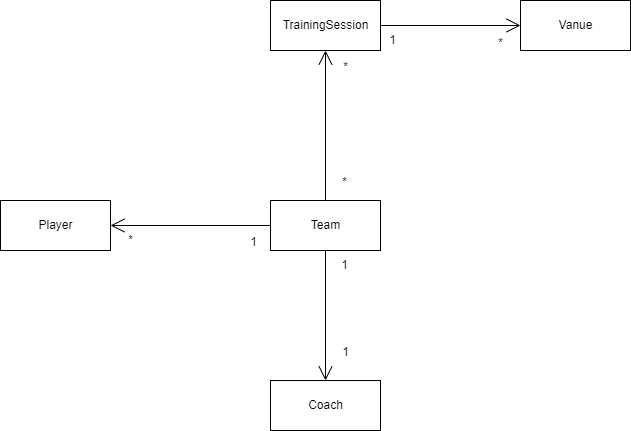

The diagram above was exported from draw.io. Its source (the exported page's mxGraphModel, read from the mxfile embedded in the PNG):
<mxGraphModel dx="632" dy="815" grid="1" gridSize="10" guides="1" tooltips="1" connect="1" arrows="1" fold="1" page="1" pageScale="1" pageWidth="850" pageHeight="1100" math="0" shadow="0">
  <root>
    <mxCell id="0" />
    <mxCell id="1" parent="0" />
    <mxCell id="2" value="Team" style="html=1;" vertex="1" parent="1">
      <mxGeometry x="370" y="360" width="110" height="50" as="geometry" />
    </mxCell>
    <mxCell id="3" value="Player" style="html=1;" vertex="1" parent="1">
      <mxGeometry x="100" y="360" width="110" height="50" as="geometry" />
    </mxCell>
    <mxCell id="4" value="Coach" style="html=1;" vertex="1" parent="1">
      <mxGeometry x="370" y="540" width="110" height="50" as="geometry" />
    </mxCell>
    <mxCell id="5" value="TrainingSession" style="html=1;" vertex="1" parent="1">
      <mxGeometry x="370" y="160" width="110" height="50" as="geometry" />
    </mxCell>
    <mxCell id="6" value="Vanue" style="html=1;" vertex="1" parent="1">
      <mxGeometry x="620" y="160" width="110" height="50" as="geometry" />
    </mxCell>
    <mxCell id="13" value="" style="endArrow=open;endFill=1;endSize=12;html=1;exitX=0;exitY=0.5;exitDx=0;exitDy=0;entryX=1;entryY=0.5;entryDx=0;entryDy=0;" edge="1" parent="1" source="2" target="3">
      <mxGeometry width="160" relative="1" as="geometry">
        <mxPoint x="460" y="480" as="sourcePoint" />
        <mxPoint x="620" y="480" as="targetPoint" />
      </mxGeometry>
    </mxCell>
    <mxCell id="14" value="" style="endArrow=open;endFill=1;endSize=12;html=1;exitX=0.5;exitY=1;exitDx=0;exitDy=0;entryX=0.5;entryY=0;entryDx=0;entryDy=0;" edge="1" parent="1" source="2" target="4">
      <mxGeometry width="160" relative="1" as="geometry">
        <mxPoint x="400" y="480" as="sourcePoint" />
        <mxPoint x="560" y="480" as="targetPoint" />
      </mxGeometry>
    </mxCell>
    <mxCell id="15" value="1" style="text;html=1;align=center;verticalAlign=middle;resizable=0;points=[];autosize=1;strokeColor=none;fillColor=none;" vertex="1" parent="1">
      <mxGeometry x="338" y="387" width="30" height="30" as="geometry" />
    </mxCell>
    <mxCell id="16" value="*" style="text;html=1;align=center;verticalAlign=middle;resizable=0;points=[];autosize=1;strokeColor=none;fillColor=none;" vertex="1" parent="1">
      <mxGeometry x="215" y="385" width="30" height="30" as="geometry" />
    </mxCell>
    <mxCell id="17" value="1" style="text;html=1;align=center;verticalAlign=middle;resizable=0;points=[];autosize=1;strokeColor=none;fillColor=none;" vertex="1" parent="1">
      <mxGeometry x="429" y="410" width="30" height="30" as="geometry" />
    </mxCell>
    <mxCell id="18" value="1" style="text;html=1;align=center;verticalAlign=middle;resizable=0;points=[];autosize=1;strokeColor=none;fillColor=none;" vertex="1" parent="1">
      <mxGeometry x="430" y="497" width="30" height="30" as="geometry" />
    </mxCell>
    <mxCell id="19" value="" style="endArrow=open;endFill=1;endSize=12;html=1;entryX=0.5;entryY=1;entryDx=0;entryDy=0;exitX=0.5;exitY=0;exitDx=0;exitDy=0;" edge="1" parent="1" source="2" target="5">
      <mxGeometry width="160" relative="1" as="geometry">
        <mxPoint x="300" y="430" as="sourcePoint" />
        <mxPoint x="460" y="430" as="targetPoint" />
      </mxGeometry>
    </mxCell>
    <mxCell id="20" value="*" style="text;html=1;align=center;verticalAlign=middle;resizable=0;points=[];autosize=1;strokeColor=none;fillColor=none;" vertex="1" parent="1">
      <mxGeometry x="429" y="327" width="30" height="30" as="geometry" />
    </mxCell>
    <mxCell id="21" value="*" style="text;html=1;align=center;verticalAlign=middle;resizable=0;points=[];autosize=1;strokeColor=none;fillColor=none;" vertex="1" parent="1">
      <mxGeometry x="430" y="212" width="30" height="30" as="geometry" />
    </mxCell>
    <mxCell id="22" value="" style="endArrow=open;endFill=1;endSize=12;html=1;entryX=0;entryY=0.5;entryDx=0;entryDy=0;exitX=1;exitY=0.5;exitDx=0;exitDy=0;" edge="1" parent="1" source="5" target="6">
      <mxGeometry width="160" relative="1" as="geometry">
        <mxPoint x="360" y="430" as="sourcePoint" />
        <mxPoint x="520" y="430" as="targetPoint" />
      </mxGeometry>
    </mxCell>
    <mxCell id="23" value="1" style="text;html=1;align=center;verticalAlign=middle;resizable=0;points=[];autosize=1;strokeColor=none;fillColor=none;" vertex="1" parent="1">
      <mxGeometry x="477" y="185" width="30" height="30" as="geometry" />
    </mxCell>
    <mxCell id="24" value="*" style="text;html=1;align=center;verticalAlign=middle;resizable=0;points=[];autosize=1;strokeColor=none;fillColor=none;" vertex="1" parent="1">
      <mxGeometry x="585" y="188" width="30" height="30" as="geometry" />
    </mxCell>
  </root>
</mxGraphModel>